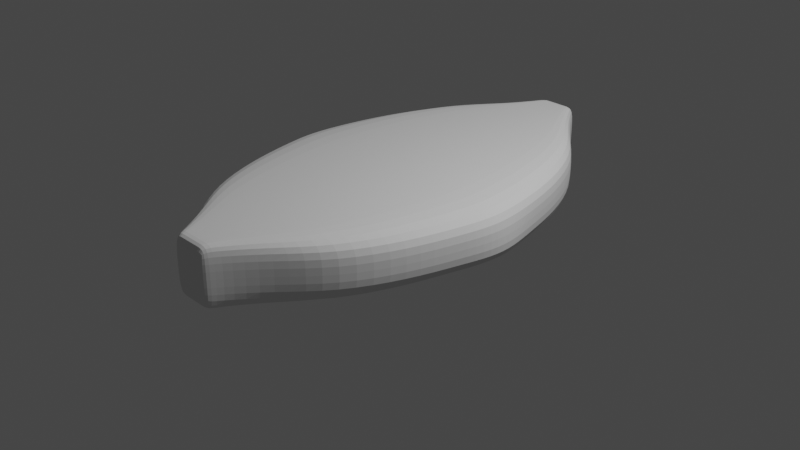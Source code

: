 # Source: pastilla.blend  (saved by Blender 4.0.36; exported with 4.5.12 LTS)
import bpy
from mathutils import Matrix  # noqa: F401  (used for matrix-valued properties, if any)

bpy.ops.wm.read_factory_settings(use_empty=True)
scene = bpy.context.scene
scene.name = 'Scene'

# ---- collections
col_collection = bpy.data.collections.new('Collection'); scene.collection.children.link(col_collection)

# ---- world
world_world = bpy.data.worlds.new('World'); scene.world = world_world
world_world.use_nodes = True; world_world.node_tree.nodes.clear()
_N = world_world.node_tree.nodes; _L = world_world.node_tree.links
n0 = _N.new('ShaderNodeOutputWorld'); n0.name = 'World Output'; n0.location = (300, 300)
n1 = _N.new('ShaderNodeBackground'); n1.name = 'Background'; n1.location = (10, 300)
n1.inputs[0].default_value = (0.05088, 0.05088, 0.05088, 1.0)
_L.new(n1.outputs[0], n0.inputs[0])
n0.is_active_output = True
world_world.color = (0.05088, 0.05088, 0.05088)
world_world.use_sun_shadow = False
world_world.sun_shadow_jitter_overblur = 0.0

# ---- cameras
cam_camera = bpy.data.cameras.new('Camera')
cam_camera.clip_end = 100.0
cam_camera.ortho_scale = 7.314

# ---- lights
light_light = bpy.data.lights.new('Light', 'POINT')
light_light.transmission_factor = 0.0
light_light.use_soft_falloff = False
light_light.energy = 1000.0
light_light.shadow_soft_size = 0.1
light_light.shadow_maximum_resolution = 0.006
light_light.use_absolute_resolution = True

# ---- meshes
me_plane = bpy.data.meshes.new('Plane')
me_plane.from_pydata([(-1.43, 0.1443, 0.0), (1.43, 0.1443, 0.0), (-1.197, 1.0, 0.0), (1.197, 1.0, 0.0), (-0.9309, 1.594, 0.0), (0.9309, 1.594, 0.0), (-0.5441, 2.003, 0.0), (0.5441, 2.003, 0.0), (-0.254, 2.38, 0.0), (0.254, 2.38, 0.0), (-0.2028, 2.493, 0.0), (0.2028, 2.493, 0.0), (-1.323, 0.4975, 0.0), (1.323, 0.4975, 0.0), (-1.43, -0.1443, 0.0), (1.43, -0.1443, 0.0), (-1.197, -1.0, 0.0), (1.197, -1.0, 0.0), (-0.9309, -1.594, 0.0), (0.9309, -1.594, 0.0), (-0.5441, -2.003, 0.0), (0.5441, -2.003, 0.0), (-0.254, -2.38, 0.0), (0.254, -2.38, 0.0), (-0.2028, -2.493, 0.0), (0.2028, -2.493, 0.0), (-1.323, -0.4975, 0.0), (1.323, -0.4975, 0.0), (-1.372, 0.1443, 0.6293), (1.372, 0.1443, 0.6293), (-1.197, 1.0, 0.6293), (1.197, 1.0, 0.6293), (-0.9309, 1.594, 0.6293), (0.9309, 1.594, 0.6293), (-0.5441, 2.003, 0.6293), (0.5441, 2.003, 0.6293), (-0.254, 2.38, 0.6293), (0.254, 2.38, 0.6293), (-0.2028, 2.493, 0.6293), (0.2028, 2.493, 0.6293), (-1.323, 0.4975, 0.6293), (1.323, 0.4975, 0.6293), (-1.386, -0.1443, 0.6293), (1.386, -0.1443, 0.6293), (-1.197, -1.0, 0.6293), (1.197, -1.0, 0.6293), (-0.9309, -1.594, 0.6293), (0.9309, -1.594, 0.6293), (-0.5441, -2.003, 0.6293), (0.5441, -2.003, 0.6293), (-0.254, -2.38, 0.6293), (0.254, -2.38, 0.6293), (-0.2028, -2.493, 0.6293), (0.2028, -2.493, 0.6293), (-1.323, -0.4975, 0.6293), (1.323, -0.4975, 0.6293), (0.5441, 2.003, 0.3147), (0.9309, 1.594, 0.3147), (1.408, -0.1443, 0.3147), (1.323, -0.4975, 0.3147), (-0.9309, -1.594, 0.3147), (-1.197, -1.0, 0.3147), (-0.5441, 2.003, 0.3147), (-0.254, 2.38, 0.3147), (-1.408, -0.1443, 0.3147), (-1.401, 0.1443, 0.3147), (1.197, -1.0, 0.3147), (0.9309, -1.594, 0.3147), (0.254, 2.38, 0.3147), (1.401, 0.1443, 0.3147), (-0.2028, 2.493, 0.3147), (0.2028, 2.493, 0.3147), (-1.323, 0.4975, 0.3147), (-0.5441, -2.003, 0.3147), (0.5441, -2.003, 0.3147), (1.197, 1.0, 0.3147), (1.323, 0.4975, 0.3147), (-1.197, 1.0, 0.3147), (-0.254, -2.38, 0.3147), (0.254, -2.38, 0.3147), (-0.9309, 1.594, 0.3147), (0.2028, -2.493, 0.3147), (-0.2028, -2.493, 0.3147), (-1.323, -0.4975, 0.3147), (-0.7152, 0.1443, 0.0), (5.96e-08, 0.1443, 0.0), (0.7152, 0.1443, 0.0), (0.5983, 1.0, 0.0), (0.0, 1.0, 0.0), (-0.5983, 1.0, 0.0), (0.4655, 1.594, 0.0), (-2.98e-08, 1.594, 0.0), (-0.4655, 1.594, 0.0), (0.272, 2.003, 0.0), (-2.98e-08, 2.003, 0.0), (-0.272, 2.003, 0.0), (0.127, 2.38, 0.0), (0.0, 2.38, 0.0), (-0.127, 2.38, 0.0), (0.1014, 2.493, 0.0), (0.0, 2.493, 0.0), (-0.1014, 2.493, 0.0), (0.6614, 0.4975, 0.0), (0.0, 0.4975, 0.0), (-0.6614, 0.4975, 0.0), (-0.7152, -0.1443, 0.0), (5.96e-08, -0.1443, 0.0), (0.7152, -0.1443, 0.0), (0.5983, -1.0, 0.0), (0.0, -1.0, 0.0), (-0.5983, -1.0, 0.0), (0.4655, -1.594, 0.0), (-2.98e-08, -1.594, 0.0), (-0.4655, -1.594, 0.0), (0.272, -2.003, 0.0), (-2.98e-08, -2.003, 0.0), (-0.272, -2.003, 0.0), (0.127, -2.38, 0.0), (0.0, -2.38, 0.0), (-0.127, -2.38, 0.0), (0.1014, -2.493, 0.0), (0.0, -2.493, 0.0), (-0.1014, -2.493, 0.0), (0.6614, -0.4975, 0.0), (0.0, -0.4975, 0.0), (-0.6614, -0.4975, 0.0), (-0.6862, 0.1443, 0.6293), (0.0, 0.1443, 0.6293), (0.6862, 0.1443, 0.6293), (0.5983, 1.0, 0.6293), (0.0, 1.0, 0.6293), (-0.5983, 1.0, 0.6293), (0.4655, 1.594, 0.6293), (-2.98e-08, 1.594, 0.6293), (-0.4655, 1.594, 0.6293), (0.272, 2.003, 0.6293), (-2.98e-08, 2.003, 0.6293), (-0.272, 2.003, 0.6293), (0.127, 2.38, 0.6293), (0.0, 2.38, 0.6293), (-0.127, 2.38, 0.6293), (0.1014, 2.493, 0.6293), (0.0, 2.493, 0.6293), (-0.1014, 2.493, 0.6293), (0.6614, 0.4975, 0.6293), (0.0, 0.4975, 0.6293), (-0.6614, 0.4975, 0.6293), (-0.6931, -0.1443, 0.6293), (5.96e-08, -0.1443, 0.6293), (0.6931, -0.1443, 0.6293), (0.5983, -1.0, 0.6293), (0.0, -1.0, 0.6293), (-0.5983, -1.0, 0.6293), (0.4655, -1.594, 0.6293), (-2.98e-08, -1.594, 0.6293), (-0.4655, -1.594, 0.6293), (0.272, -2.003, 0.6293), (-2.98e-08, -2.003, 0.6293), (-0.272, -2.003, 0.6293), (0.127, -2.38, 0.6293), (0.0, -2.38, 0.6293), (-0.127, -2.38, 0.6293), (0.1014, -2.493, 0.6293), (0.0, -2.493, 0.6293), (-0.1014, -2.493, 0.6293), (0.6614, -0.4975, 0.6293), (0.0, -0.4975, 0.6293), (-0.6614, -0.4975, 0.6293), (0.1014, -2.493, 0.3147), (0.0, -2.493, 0.3147), (-0.1014, -2.493, 0.3147), (-0.1014, 2.493, 0.3147), (0.0, 2.493, 0.3147), (0.1014, 2.493, 0.3147)], [], [(102, 87, 3, 13), (87, 90, 5, 3), (90, 93, 7, 5), (93, 96, 9, 7), (96, 99, 11, 9), (86, 102, 13, 1), (123, 27, 17, 108), (108, 17, 19, 111), (111, 19, 21, 114), (114, 21, 23, 117), (117, 23, 25, 120), (107, 15, 27, 123), (84, 105, 14, 0), (144, 41, 31, 129), (129, 31, 33, 132), (132, 33, 35, 135), (135, 35, 37, 138), (138, 37, 39, 141), (128, 29, 41, 144), (165, 150, 45, 55), (150, 153, 47, 45), (153, 156, 49, 47), (156, 159, 51, 49), (159, 162, 53, 51), (149, 165, 55, 43), (126, 28, 42, 147), (57, 56, 35, 33), (59, 58, 43, 55), (61, 60, 46, 44), (63, 62, 34, 36), (65, 64, 42, 28), (67, 66, 45, 47), (56, 68, 37, 35), (58, 69, 29, 43), (171, 70, 38, 143), (72, 65, 28, 40), (60, 73, 48, 46), (70, 63, 36, 38), (74, 67, 47, 49), (68, 71, 39, 37), (76, 75, 31, 41), (77, 72, 40, 30), (73, 78, 50, 48), (69, 76, 41, 29), (79, 74, 49, 51), (80, 77, 30, 32), (168, 81, 53, 162), (64, 83, 54, 42), (75, 57, 33, 31), (78, 82, 52, 50), (81, 79, 51, 53), (66, 59, 55, 45), (62, 80, 32, 34), (83, 61, 44, 54), (26, 16, 61, 83), (6, 4, 80, 62), (17, 27, 59, 66), (25, 23, 79, 81), (22, 24, 82, 78), (3, 5, 57, 75), (14, 26, 83, 64), (120, 25, 81, 168), (4, 2, 77, 80), (23, 21, 74, 79), (1, 13, 76, 69), (20, 22, 78, 73), (2, 12, 72, 77), (13, 3, 75, 76), (9, 11, 71, 68), (21, 19, 67, 74), (10, 8, 63, 70), (18, 20, 73, 60), (12, 0, 65, 72), (101, 10, 70, 171), (15, 1, 69, 58), (7, 9, 68, 56), (19, 17, 66, 67), (0, 14, 64, 65), (8, 6, 62, 63), (16, 18, 60, 61), (27, 15, 58, 59), (5, 7, 56, 57), (11, 99, 173, 71), (99, 100, 172, 173), (100, 101, 171, 172), (24, 122, 170, 82), (122, 121, 169, 170), (121, 120, 168, 169), (82, 170, 164, 52), (170, 169, 163, 164), (169, 168, 162, 163), (71, 173, 141, 39), (173, 172, 142, 141), (172, 171, 143, 142), (29, 128, 149, 43), (128, 127, 148, 149), (127, 126, 147, 148), (42, 54, 167, 147), (147, 167, 166, 148), (148, 166, 165, 149), (50, 52, 164, 161), (161, 164, 163, 160), (160, 163, 162, 159), (48, 50, 161, 158), (158, 161, 160, 157), (157, 160, 159, 156), (46, 48, 158, 155), (155, 158, 157, 154), (154, 157, 156, 153), (44, 46, 155, 152), (152, 155, 154, 151), (151, 154, 153, 150), (54, 44, 152, 167), (167, 152, 151, 166), (166, 151, 150, 165), (28, 126, 146, 40), (126, 127, 145, 146), (127, 128, 144, 145), (36, 140, 143, 38), (140, 139, 142, 143), (139, 138, 141, 142), (34, 137, 140, 36), (137, 136, 139, 140), (136, 135, 138, 139), (32, 134, 137, 34), (134, 133, 136, 137), (133, 132, 135, 136), (30, 131, 134, 32), (131, 130, 133, 134), (130, 129, 132, 133), (40, 146, 131, 30), (146, 145, 130, 131), (145, 144, 129, 130), (1, 15, 107, 86), (86, 107, 106, 85), (85, 106, 105, 84), (14, 105, 125, 26), (105, 106, 124, 125), (106, 107, 123, 124), (22, 119, 122, 24), (119, 118, 121, 122), (118, 117, 120, 121), (20, 116, 119, 22), (116, 115, 118, 119), (115, 114, 117, 118), (18, 113, 116, 20), (113, 112, 115, 116), (112, 111, 114, 115), (16, 110, 113, 18), (110, 109, 112, 113), (109, 108, 111, 112), (26, 125, 110, 16), (125, 124, 109, 110), (124, 123, 108, 109), (0, 12, 104, 84), (84, 104, 103, 85), (85, 103, 102, 86), (8, 10, 101, 98), (98, 101, 100, 97), (97, 100, 99, 96), (6, 8, 98, 95), (95, 98, 97, 94), (94, 97, 96, 93), (4, 6, 95, 92), (92, 95, 94, 91), (91, 94, 93, 90), (2, 4, 92, 89), (89, 92, 91, 88), (88, 91, 90, 87), (12, 2, 89, 104), (104, 89, 88, 103), (103, 88, 87, 102)])
_uv = me_plane.uv_layers.new(name='UVMap')
_uv.uv.foreach_set('vector', [0.75, 0.5, 0.75, 1.0, 1.0, 1.0, 1.0, 0.5, 0.75, 1.0, 0.75, 1.0, 1.0, 1.0, 1.0, 1.0, 0.75, 1.0, 0.75, 1.0, 1.0, 1.0, 1.0, 1.0, 0.75, 1.0, 0.75, 1.0, 1.0, 1.0, 1.0, 1.0, 0.75, 1.0, 0.75, 1.0, 1.0, 1.0, 1.0, 1.0, 0.75, 0.0, 0.75, 0.5, 1.0, 0.5, 1.0, 0.0, 0.75, 0.5, 1.0, 0.5, 1.0, 1.0, 0.75, 1.0, 0.75, 1.0, 1.0, 1.0, 1.0, 1.0, 0.75, 1.0, 0.75, 1.0, 1.0, 1.0, 1.0, 1.0, 0.75, 1.0, 0.75, 1.0, 1.0, 1.0, 1.0, 1.0, 0.75, 1.0, 0.75, 1.0, 1.0, 1.0, 1.0, 1.0, 0.75, 1.0, 0.75, 0.0, 1.0, 0.0, 1.0, 0.5, 0.75, 0.5, 0.25, 0.0, 0.25, 0.0, 0.0, 0.0, 0.0, 0.0, 0.75, 0.5, 1.0, 0.5, 1.0, 1.0, 0.75, 1.0, 0.75, 1.0, 1.0, 1.0, 1.0, 1.0, 0.75, 1.0, 0.75, 1.0, 1.0, 1.0, 1.0, 1.0, 0.75, 1.0, 0.75, 1.0, 1.0, 1.0, 1.0, 1.0, 0.75, 1.0, 0.75, 1.0, 1.0, 1.0, 1.0, 1.0, 0.75, 1.0, 0.75, 0.0, 1.0, 0.0, 1.0, 0.5, 0.75, 0.5, 0.75, 0.5, 0.75, 1.0, 1.0, 1.0, 1.0, 0.5, 0.75, 1.0, 0.75, 1.0, 1.0, 1.0, 1.0, 1.0, 0.75, 1.0, 0.75, 1.0, 1.0, 1.0, 1.0, 1.0, 0.75, 1.0, 0.75, 1.0, 1.0, 1.0, 1.0, 1.0, 0.75, 1.0, 0.75, 1.0, 1.0, 1.0, 1.0, 1.0, 0.75, 0.0, 0.75, 0.5, 1.0, 0.5, 1.0, 0.0, 0.25, 0.0, 0.0, 0.0, 0.0, 0.0, 0.25, 0.0, 1.0, 1.0, 1.0, 1.0, 1.0, 1.0, 1.0, 1.0, 1.0, 0.5, 1.0, 0.0, 1.0, 0.0, 1.0, 0.5, 0.0, 1.0, 0.0, 1.0, 0.0, 1.0, 0.0, 1.0, 0.0, 1.0, 0.0, 1.0, 0.0, 1.0, 0.0, 1.0, 0.0, 0.0, 0.0, 0.0, 0.0, 0.0, 0.0, 0.0, 1.0, 1.0, 1.0, 1.0, 1.0, 1.0, 1.0, 1.0, 1.0, 1.0, 1.0, 1.0, 1.0, 1.0, 1.0, 1.0, 1.0, 0.0, 1.0, 0.0, 1.0, 0.0, 1.0, 0.0, 0.25, 1.0, 0.0, 1.0, 0.0, 1.0, 0.25, 1.0, 0.0, 0.5, 0.0, 0.0, 0.0, 0.0, 0.0, 0.5, 0.0, 1.0, 0.0, 1.0, 0.0, 1.0, 0.0, 1.0, 0.0, 1.0, 0.0, 1.0, 0.0, 1.0, 0.0, 1.0, 1.0, 1.0, 1.0, 1.0, 1.0, 1.0, 1.0, 1.0, 1.0, 1.0, 1.0, 1.0, 1.0, 1.0, 1.0, 1.0, 1.0, 0.5, 1.0, 1.0, 1.0, 1.0, 1.0, 0.5, 0.0, 1.0, 0.0, 0.5, 0.0, 0.5, 0.0, 1.0, 0.0, 1.0, 0.0, 1.0, 0.0, 1.0, 0.0, 1.0, 1.0, 0.0, 1.0, 0.5, 1.0, 0.5, 1.0, 0.0, 1.0, 1.0, 1.0, 1.0, 1.0, 1.0, 1.0, 1.0, 0.0, 1.0, 0.0, 1.0, 0.0, 1.0, 0.0, 1.0, 0.75, 1.0, 1.0, 1.0, 1.0, 1.0, 0.75, 1.0, 0.0, 0.0, 0.0, 0.5, 0.0, 0.5, 0.0, 0.0, 1.0, 1.0, 1.0, 1.0, 1.0, 1.0, 1.0, 1.0, 0.0, 1.0, 0.0, 1.0, 0.0, 1.0, 0.0, 1.0, 1.0, 1.0, 1.0, 1.0, 1.0, 1.0, 1.0, 1.0, 1.0, 1.0, 1.0, 0.5, 1.0, 0.5, 1.0, 1.0, 0.0, 1.0, 0.0, 1.0, 0.0, 1.0, 0.0, 1.0, 0.0, 0.5, 0.0, 1.0, 0.0, 1.0, 0.0, 0.5, 0.0, 0.5, 0.0, 1.0, 0.0, 1.0, 0.0, 0.5, 0.0, 1.0, 0.0, 1.0, 0.0, 1.0, 0.0, 1.0, 1.0, 1.0, 1.0, 0.5, 1.0, 0.5, 1.0, 1.0, 1.0, 1.0, 1.0, 1.0, 1.0, 1.0, 1.0, 1.0, 0.0, 1.0, 0.0, 1.0, 0.0, 1.0, 0.0, 1.0, 1.0, 1.0, 1.0, 1.0, 1.0, 1.0, 1.0, 1.0, 0.0, 0.0, 0.0, 0.5, 0.0, 0.5, 0.0, 0.0, 0.75, 1.0, 1.0, 1.0, 1.0, 1.0, 0.75, 1.0, 0.0, 1.0, 0.0, 1.0, 0.0, 1.0, 0.0, 1.0, 1.0, 1.0, 1.0, 1.0, 1.0, 1.0, 1.0, 1.0, 1.0, 0.0, 1.0, 0.5, 1.0, 0.5, 1.0, 0.0, 0.0, 1.0, 0.0, 1.0, 0.0, 1.0, 0.0, 1.0, 0.0, 1.0, 0.0, 0.5, 0.0, 0.5, 0.0, 1.0, 1.0, 0.5, 1.0, 1.0, 1.0, 1.0, 1.0, 0.5, 1.0, 1.0, 1.0, 1.0, 1.0, 1.0, 1.0, 1.0, 1.0, 1.0, 1.0, 1.0, 1.0, 1.0, 1.0, 1.0, 0.0, 1.0, 0.0, 1.0, 0.0, 1.0, 0.0, 1.0, 0.0, 1.0, 0.0, 1.0, 0.0, 1.0, 0.0, 1.0, 0.0, 0.5, 0.0, 0.0, 0.0, 0.0, 0.0, 0.5, 0.25, 1.0, 0.0, 1.0, 0.0, 1.0, 0.25, 1.0, 1.0, 0.0, 1.0, 0.0, 1.0, 0.0, 1.0, 0.0, 1.0, 1.0, 1.0, 1.0, 1.0, 1.0, 1.0, 1.0, 1.0, 1.0, 1.0, 1.0, 1.0, 1.0, 1.0, 1.0, 0.0, 0.0, 0.0, 0.0, 0.0, 0.0, 0.0, 0.0, 0.0, 1.0, 0.0, 1.0, 0.0, 1.0, 0.0, 1.0, 0.0, 1.0, 0.0, 1.0, 0.0, 1.0, 0.0, 1.0, 1.0, 0.5, 1.0, 0.0, 1.0, 0.0, 1.0, 0.5, 1.0, 1.0, 1.0, 1.0, 1.0, 1.0, 1.0, 1.0, 1.0, 1.0, 0.75, 1.0, 0.75, 1.0, 1.0, 1.0, 0.75, 1.0, 0.5, 1.0, 0.5, 1.0, 0.75, 1.0, 0.5, 1.0, 0.25, 1.0, 0.25, 1.0, 0.5, 1.0, 0.0, 1.0, 0.25, 1.0, 0.25, 1.0, 0.0, 1.0, 0.25, 1.0, 0.5, 1.0, 0.5, 1.0, 0.25, 1.0, 0.5, 1.0, 0.75, 1.0, 0.75, 1.0, 0.5, 1.0, 0.0, 1.0, 0.25, 1.0, 0.25, 1.0, 0.0, 1.0, 0.25, 1.0, 0.5, 1.0, 0.5, 1.0, 0.25, 1.0, 0.5, 1.0, 0.75, 1.0, 0.75, 1.0, 0.5, 1.0, 1.0, 1.0, 0.75, 1.0, 0.75, 1.0, 1.0, 1.0, 0.75, 1.0, 0.5, 1.0, 0.5, 1.0, 0.75, 1.0, 0.5, 1.0, 0.25, 1.0, 0.25, 1.0, 0.5, 1.0, 1.0, 0.0, 0.75, 0.0, 0.75, 0.0, 1.0, 0.0, 0.75, 0.0, 0.5, 0.0, 0.5, 0.0, 0.75, 0.0, 0.5, 0.0, 0.25, 0.0, 0.25, 0.0, 0.5, 0.0, 0.0, 0.0, 0.0, 0.5, 0.25, 0.5, 0.25, 0.0, 0.25, 0.0, 0.25, 0.5, 0.5, 0.5, 0.5, 0.0, 0.5, 0.0, 0.5, 0.5, 0.75, 0.5, 0.75, 0.0, 0.0, 1.0, 0.0, 1.0, 0.25, 1.0, 0.25, 1.0, 0.25, 1.0, 0.25, 1.0, 0.5, 1.0, 0.5, 1.0, 0.5, 1.0, 0.5, 1.0, 0.75, 1.0, 0.75, 1.0, 0.0, 1.0, 0.0, 1.0, 0.25, 1.0, 0.25, 1.0, 0.25, 1.0, 0.25, 1.0, 0.5, 1.0, 0.5, 1.0, 0.5, 1.0, 0.5, 1.0, 0.75, 1.0, 0.75, 1.0, 0.0, 1.0, 0.0, 1.0, 0.25, 1.0, 0.25, 1.0, 0.25, 1.0, 0.25, 1.0, 0.5, 1.0, 0.5, 1.0, 0.5, 1.0, 0.5, 1.0, 0.75, 1.0, 0.75, 1.0, 0.0, 1.0, 0.0, 1.0, 0.25, 1.0, 0.25, 1.0, 0.25, 1.0, 0.25, 1.0, 0.5, 1.0, 0.5, 1.0, 0.5, 1.0, 0.5, 1.0, 0.75, 1.0, 0.75, 1.0, 0.0, 0.5, 0.0, 1.0, 0.25, 1.0, 0.25, 0.5, 0.25, 0.5, 0.25, 1.0, 0.5, 1.0, 0.5, 0.5, 0.5, 0.5, 0.5, 1.0, 0.75, 1.0, 0.75, 0.5, 0.0, 0.0, 0.25, 0.0, 0.25, 0.5, 0.0, 0.5, 0.25, 0.0, 0.5, 0.0, 0.5, 0.5, 0.25, 0.5, 0.5, 0.0, 0.75, 0.0, 0.75, 0.5, 0.5, 0.5, 0.0, 1.0, 0.25, 1.0, 0.25, 1.0, 0.0, 1.0, 0.25, 1.0, 0.5, 1.0, 0.5, 1.0, 0.25, 1.0, 0.5, 1.0, 0.75, 1.0, 0.75, 1.0, 0.5, 1.0, 0.0, 1.0, 0.25, 1.0, 0.25, 1.0, 0.0, 1.0, 0.25, 1.0, 0.5, 1.0, 0.5, 1.0, 0.25, 1.0, 0.5, 1.0, 0.75, 1.0, 0.75, 1.0, 0.5, 1.0, 0.0, 1.0, 0.25, 1.0, 0.25, 1.0, 0.0, 1.0, 0.25, 1.0, 0.5, 1.0, 0.5, 1.0, 0.25, 1.0, 0.5, 1.0, 0.75, 1.0, 0.75, 1.0, 0.5, 1.0, 0.0, 1.0, 0.25, 1.0, 0.25, 1.0, 0.0, 1.0, 0.25, 1.0, 0.5, 1.0, 0.5, 1.0, 0.25, 1.0, 0.5, 1.0, 0.75, 1.0, 0.75, 1.0, 0.5, 1.0, 0.0, 0.5, 0.25, 0.5, 0.25, 1.0, 0.0, 1.0, 0.25, 0.5, 0.5, 0.5, 0.5, 1.0, 0.25, 1.0, 0.5, 0.5, 0.75, 0.5, 0.75, 1.0, 0.5, 1.0, 1.0, 0.0, 1.0, 0.0, 0.75, 0.0, 0.75, 0.0, 0.75, 0.0, 0.75, 0.0, 0.5, 0.0, 0.5, 0.0, 0.5, 0.0, 0.5, 0.0, 0.25, 0.0, 0.25, 0.0, 0.0, 0.0, 0.25, 0.0, 0.25, 0.5, 0.0, 0.5, 0.25, 0.0, 0.5, 0.0, 0.5, 0.5, 0.25, 0.5, 0.5, 0.0, 0.75, 0.0, 0.75, 0.5, 0.5, 0.5, 0.0, 1.0, 0.25, 1.0, 0.25, 1.0, 0.0, 1.0, 0.25, 1.0, 0.5, 1.0, 0.5, 1.0, 0.25, 1.0, 0.5, 1.0, 0.75, 1.0, 0.75, 1.0, 0.5, 1.0, 0.0, 1.0, 0.25, 1.0, 0.25, 1.0, 0.0, 1.0, 0.25, 1.0, 0.5, 1.0, 0.5, 1.0, 0.25, 1.0, 0.5, 1.0, 0.75, 1.0, 0.75, 1.0, 0.5, 1.0, 0.0, 1.0, 0.25, 1.0, 0.25, 1.0, 0.0, 1.0, 0.25, 1.0, 0.5, 1.0, 0.5, 1.0, 0.25, 1.0, 0.5, 1.0, 0.75, 1.0, 0.75, 1.0, 0.5, 1.0, 0.0, 1.0, 0.25, 1.0, 0.25, 1.0, 0.0, 1.0, 0.25, 1.0, 0.5, 1.0, 0.5, 1.0, 0.25, 1.0, 0.5, 1.0, 0.75, 1.0, 0.75, 1.0, 0.5, 1.0, 0.0, 0.5, 0.25, 0.5, 0.25, 1.0, 0.0, 1.0, 0.25, 0.5, 0.5, 0.5, 0.5, 1.0, 0.25, 1.0, 0.5, 0.5, 0.75, 0.5, 0.75, 1.0, 0.5, 1.0, 0.0, 0.0, 0.0, 0.5, 0.25, 0.5, 0.25, 0.0, 0.25, 0.0, 0.25, 0.5, 0.5, 0.5, 0.5, 0.0, 0.5, 0.0, 0.5, 0.5, 0.75, 0.5, 0.75, 0.0, 0.0, 1.0, 0.0, 1.0, 0.25, 1.0, 0.25, 1.0, 0.25, 1.0, 0.25, 1.0, 0.5, 1.0, 0.5, 1.0, 0.5, 1.0, 0.5, 1.0, 0.75, 1.0, 0.75, 1.0, 0.0, 1.0, 0.0, 1.0, 0.25, 1.0, 0.25, 1.0, 0.25, 1.0, 0.25, 1.0, 0.5, 1.0, 0.5, 1.0, 0.5, 1.0, 0.5, 1.0, 0.75, 1.0, 0.75, 1.0, 0.0, 1.0, 0.0, 1.0, 0.25, 1.0, 0.25, 1.0, 0.25, 1.0, 0.25, 1.0, 0.5, 1.0, 0.5, 1.0, 0.5, 1.0, 0.5, 1.0, 0.75, 1.0, 0.75, 1.0, 0.0, 1.0, 0.0, 1.0, 0.25, 1.0, 0.25, 1.0, 0.25, 1.0, 0.25, 1.0, 0.5, 1.0, 0.5, 1.0, 0.5, 1.0, 0.5, 1.0, 0.75, 1.0, 0.75, 1.0, 0.0, 0.5, 0.0, 1.0, 0.25, 1.0, 0.25, 0.5, 0.25, 0.5, 0.25, 1.0, 0.5, 1.0, 0.5, 0.5, 0.5, 0.5, 0.5, 1.0, 0.75, 1.0, 0.75, 0.5])
me_plane.update()

# ---- objects
ob_light = bpy.data.objects.new('Light', light_light)
ob_camera = bpy.data.objects.new('Camera', cam_camera)
ob_plane = bpy.data.objects.new('Plane', me_plane)

# ---- transforms, parenting, visibility, modifiers, constraints
ob_light.location = (4.076, 1.005, 5.904)
ob_light.rotation_euler = (0.6503, 0.05522, 1.866)
ob_light.lock_rotations_4d = False
ob_light.empty_display_type = 'ARROWS'
ob_light.color = (0.0, 0.0, 0.0, 0.0)
ob_light.lineart.crease_threshold = 0.0
ob_camera.location = (7.359, -6.926, 4.958)
ob_camera.rotation_euler = (1.109, 0.0, 0.8149)
ob_camera.lock_rotations_4d = False
ob_camera.empty_display_type = 'ARROWS'
ob_camera.color = (0.0, 0.0, 0.0, 0.0)
ob_camera.display_type = 'WIRE'
ob_camera.lineart.crease_threshold = 0.0
ob_plane.location = (0.0, 0.0, 0.0)
_m = ob_plane.modifiers.new('Subdivision', 'SUBSURF')

# ---- collection membership
col_collection.objects.link(ob_light)
col_collection.objects.link(ob_camera)
col_collection.objects.link(ob_plane)

# ---- scene / render settings (as saved in the file)
scene.camera = ob_camera
scene.frame_start = 1; scene.frame_end = 250; scene.frame_set(1)
scene.render.engine = 'CYCLES'
scene.render.image_settings.file_format = 'FFMPEG'
scene.render.image_settings.color_mode = 'RGB'
scene.render.use_single_layer = True
scene.cycles.sampling_pattern = 'TABULATED_SOBOL'
scene.view_settings.look = 'High Contrast'
scene.view_settings.view_transform = 'Filmic'
bpy.context.view_layer.update()
